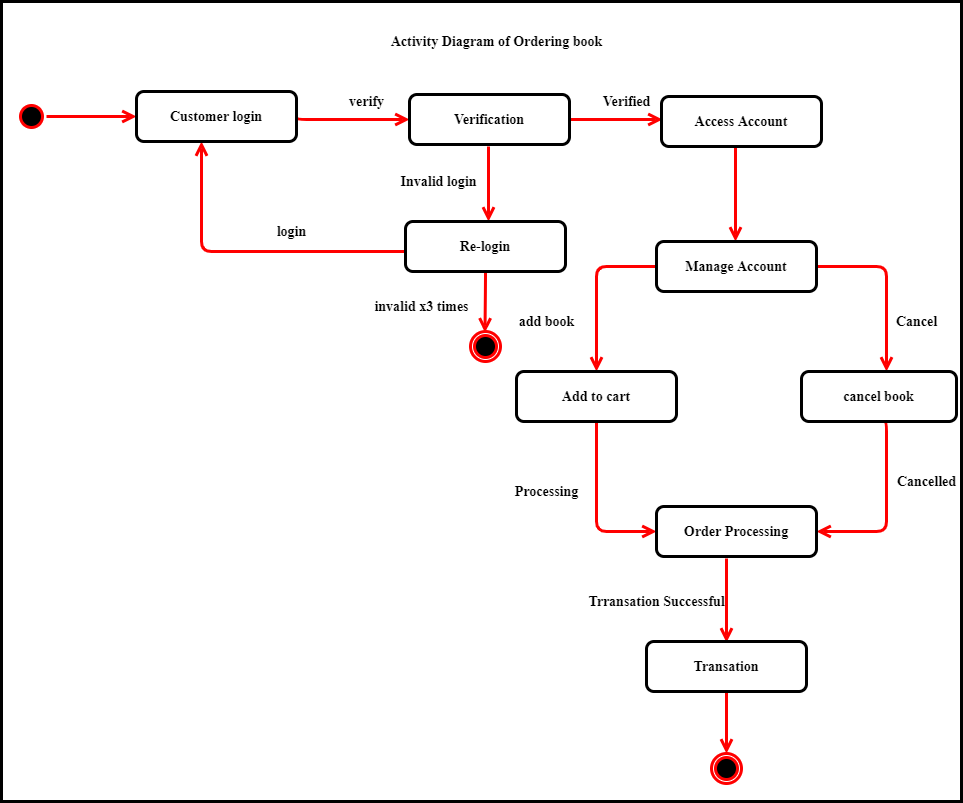

The diagram above was exported from draw.io. Its source (the exported page's mxGraphModel, read from the mxfile embedded in the PNG):
<mxGraphModel dx="852" dy="494" grid="1" gridSize="10" guides="1" tooltips="1" connect="1" arrows="1" fold="1" page="1" pageScale="1" pageWidth="850" pageHeight="1100" math="0" shadow="0">
  <root>
    <mxCell id="0" />
    <mxCell id="1" parent="0" />
    <mxCell id="pL60n46xKtPmk7utS3y0-1" value="" style="html=1;strokeWidth=3;fontStyle=1;fontSize=14;fontFamily=Times New Roman;" vertex="1" parent="1">
      <mxGeometry x="115" y="20" width="960" height="800" as="geometry" />
    </mxCell>
    <mxCell id="pL60n46xKtPmk7utS3y0-3" value="" style="ellipse;html=1;shape=startState;fillColor=#000000;strokeColor=#ff0000;strokeWidth=3;fontStyle=1;fontSize=14;fontFamily=Times New Roman;" vertex="1" parent="1">
      <mxGeometry x="130" y="120" width="30" height="30" as="geometry" />
    </mxCell>
    <mxCell id="pL60n46xKtPmk7utS3y0-4" value="" style="edgeStyle=orthogonalEdgeStyle;html=1;verticalAlign=bottom;endArrow=open;endSize=8;strokeColor=#ff0000;entryX=0;entryY=0.5;entryDx=0;entryDy=0;strokeWidth=3;fontStyle=1;fontSize=14;fontFamily=Times New Roman;" edge="1" parent="1" source="pL60n46xKtPmk7utS3y0-3">
      <mxGeometry relative="1" as="geometry">
        <mxPoint x="250" y="135" as="targetPoint" />
      </mxGeometry>
    </mxCell>
    <mxCell id="pL60n46xKtPmk7utS3y0-5" value="" style="edgeStyle=orthogonalEdgeStyle;html=1;verticalAlign=bottom;endArrow=open;endSize=8;strokeColor=#ff0000;entryX=0;entryY=0.5;entryDx=0;entryDy=0;exitX=1;exitY=0.5;exitDx=0;exitDy=0;strokeWidth=3;fontStyle=1;fontSize=14;fontFamily=Times New Roman;" edge="1" parent="1">
      <mxGeometry relative="1" as="geometry">
        <mxPoint x="523" y="138" as="targetPoint" />
        <mxPoint x="410" y="135" as="sourcePoint" />
        <Array as="points">
          <mxPoint x="410" y="138" />
        </Array>
      </mxGeometry>
    </mxCell>
    <mxCell id="pL60n46xKtPmk7utS3y0-7" value="" style="edgeStyle=orthogonalEdgeStyle;html=1;verticalAlign=bottom;endArrow=open;endSize=8;strokeColor=#ff0000;exitX=0.5;exitY=1;exitDx=0;exitDy=0;strokeWidth=3;fontStyle=1;fontSize=14;fontFamily=Times New Roman;" edge="1" parent="1">
      <mxGeometry relative="1" as="geometry">
        <mxPoint x="602" y="240" as="targetPoint" />
        <mxPoint x="602" y="165" as="sourcePoint" />
      </mxGeometry>
    </mxCell>
    <mxCell id="pL60n46xKtPmk7utS3y0-9" value="" style="edgeStyle=orthogonalEdgeStyle;html=1;verticalAlign=bottom;endArrow=open;endSize=8;strokeColor=#ff0000;exitX=0;exitY=0.5;exitDx=0;exitDy=0;entryX=0.406;entryY=1;entryDx=0;entryDy=0;entryPerimeter=0;strokeWidth=3;fontStyle=1;fontSize=14;fontFamily=Times New Roman;" edge="1" parent="1">
      <mxGeometry relative="1" as="geometry">
        <mxPoint x="314.96000000000004" y="160" as="targetPoint" />
        <mxPoint x="530" y="270" as="sourcePoint" />
      </mxGeometry>
    </mxCell>
    <mxCell id="pL60n46xKtPmk7utS3y0-10" value="login" style="text;html=1;align=center;verticalAlign=middle;resizable=0;points=[];autosize=1;strokeWidth=3;fontStyle=1;fontSize=14;fontFamily=Times New Roman;" vertex="1" parent="1">
      <mxGeometry x="380" y="240" width="50" height="20" as="geometry" />
    </mxCell>
    <mxCell id="pL60n46xKtPmk7utS3y0-11" value="verify" style="text;html=1;align=center;verticalAlign=middle;resizable=0;points=[];autosize=1;strokeWidth=3;fontStyle=1;fontSize=14;fontFamily=Times New Roman;" vertex="1" parent="1">
      <mxGeometry x="455" y="110" width="50" height="20" as="geometry" />
    </mxCell>
    <mxCell id="pL60n46xKtPmk7utS3y0-12" value="Invalid login" style="text;html=1;align=center;verticalAlign=middle;resizable=0;points=[];autosize=1;strokeWidth=3;fontStyle=1;fontSize=14;fontFamily=Times New Roman;" vertex="1" parent="1">
      <mxGeometry x="507" y="190" width="90" height="20" as="geometry" />
    </mxCell>
    <mxCell id="pL60n46xKtPmk7utS3y0-13" value="" style="edgeStyle=orthogonalEdgeStyle;html=1;verticalAlign=bottom;endArrow=open;endSize=8;strokeColor=#ff0000;exitX=1;exitY=0.5;exitDx=0;exitDy=0;strokeWidth=3;fontStyle=1;fontSize=14;fontFamily=Times New Roman;" edge="1" parent="1">
      <mxGeometry relative="1" as="geometry">
        <mxPoint x="776" y="138" as="targetPoint" />
        <mxPoint x="663" y="135" as="sourcePoint" />
        <Array as="points">
          <mxPoint x="663" y="138" />
        </Array>
      </mxGeometry>
    </mxCell>
    <mxCell id="pL60n46xKtPmk7utS3y0-14" value="Verified" style="text;html=1;align=center;verticalAlign=middle;resizable=0;points=[];autosize=1;strokeWidth=3;fontStyle=1;fontSize=14;fontFamily=Times New Roman;" vertex="1" parent="1">
      <mxGeometry x="710" y="110" width="60" height="20" as="geometry" />
    </mxCell>
    <mxCell id="pL60n46xKtPmk7utS3y0-16" value="" style="edgeStyle=orthogonalEdgeStyle;html=1;verticalAlign=bottom;endArrow=open;endSize=8;strokeColor=#ff0000;strokeWidth=3;fontStyle=1;fontSize=14;fontFamily=Times New Roman;" edge="1" parent="1" source="pL60n46xKtPmk7utS3y0-1">
      <mxGeometry relative="1" as="geometry">
        <mxPoint x="849" y="260" as="targetPoint" />
        <mxPoint x="849" y="185" as="sourcePoint" />
        <Array as="points">
          <mxPoint x="849" y="170" />
          <mxPoint x="849" y="170" />
        </Array>
      </mxGeometry>
    </mxCell>
    <mxCell id="pL60n46xKtPmk7utS3y0-18" value="" style="edgeStyle=orthogonalEdgeStyle;html=1;verticalAlign=bottom;endArrow=open;endSize=8;strokeColor=#ff0000;exitX=0;exitY=0.5;exitDx=0;exitDy=0;strokeWidth=3;fontStyle=1;fontSize=14;fontFamily=Times New Roman;" edge="1" parent="1" source="pL60n46xKtPmk7utS3y0-60">
      <mxGeometry relative="1" as="geometry">
        <mxPoint x="710" y="390" as="targetPoint" />
        <mxPoint x="790" y="290" as="sourcePoint" />
        <Array as="points">
          <mxPoint x="710" y="285" />
        </Array>
      </mxGeometry>
    </mxCell>
    <mxCell id="pL60n46xKtPmk7utS3y0-19" value="" style="edgeStyle=orthogonalEdgeStyle;html=1;verticalAlign=bottom;endArrow=open;endSize=8;strokeColor=#ff0000;exitX=1;exitY=0.5;exitDx=0;exitDy=0;strokeWidth=3;fontStyle=1;fontSize=14;fontFamily=Times New Roman;" edge="1" parent="1" source="pL60n46xKtPmk7utS3y0-60">
      <mxGeometry relative="1" as="geometry">
        <mxPoint x="1000" y="390" as="targetPoint" />
        <mxPoint x="910" y="290" as="sourcePoint" />
        <Array as="points">
          <mxPoint x="1000" y="285" />
        </Array>
      </mxGeometry>
    </mxCell>
    <mxCell id="pL60n46xKtPmk7utS3y0-24" value="" style="edgeStyle=orthogonalEdgeStyle;html=1;verticalAlign=bottom;endArrow=open;endSize=8;strokeColor=#ff0000;entryX=0;entryY=0.5;entryDx=0;entryDy=0;strokeWidth=3;fontStyle=1;fontSize=14;exitX=0.5;exitY=1;exitDx=0;exitDy=0;fontFamily=Times New Roman;" edge="1" parent="1" source="pL60n46xKtPmk7utS3y0-41" target="pL60n46xKtPmk7utS3y0-69">
      <mxGeometry relative="1" as="geometry">
        <mxPoint x="780" y="550" as="targetPoint" />
        <mxPoint x="710" y="450" as="sourcePoint" />
        <Array as="points">
          <mxPoint x="710" y="550" />
        </Array>
      </mxGeometry>
    </mxCell>
    <mxCell id="pL60n46xKtPmk7utS3y0-25" value="" style="edgeStyle=orthogonalEdgeStyle;html=1;verticalAlign=bottom;endArrow=open;endSize=8;strokeColor=#ff0000;exitX=0.438;exitY=1.04;exitDx=0;exitDy=0;entryX=0.5;entryY=0;entryDx=0;entryDy=0;strokeWidth=3;fontStyle=1;fontSize=14;exitPerimeter=0;fontFamily=Times New Roman;" edge="1" parent="1" source="pL60n46xKtPmk7utS3y0-69">
      <mxGeometry relative="1" as="geometry">
        <mxPoint x="840" y="661" as="targetPoint" />
        <mxPoint x="840" y="580" as="sourcePoint" />
        <Array as="points" />
      </mxGeometry>
    </mxCell>
    <mxCell id="pL60n46xKtPmk7utS3y0-26" value="" style="edgeStyle=orthogonalEdgeStyle;html=1;verticalAlign=bottom;endArrow=open;endSize=8;strokeColor=#ff0000;exitX=0.531;exitY=1;exitDx=0;exitDy=0;entryX=1;entryY=0.5;entryDx=0;entryDy=0;strokeWidth=3;fontStyle=1;fontSize=14;exitPerimeter=0;fontFamily=Times New Roman;" edge="1" parent="1" source="pL60n46xKtPmk7utS3y0-64" target="pL60n46xKtPmk7utS3y0-69">
      <mxGeometry relative="1" as="geometry">
        <mxPoint x="900" y="550" as="targetPoint" />
        <mxPoint x="1000" y="450" as="sourcePoint" />
        <Array as="points">
          <mxPoint x="1000" y="550" />
        </Array>
      </mxGeometry>
    </mxCell>
    <mxCell id="pL60n46xKtPmk7utS3y0-27" value="Processing" style="text;html=1;align=center;verticalAlign=middle;resizable=0;points=[];autosize=1;strokeWidth=3;fontStyle=1;fontSize=14;fontFamily=Times New Roman;" vertex="1" parent="1">
      <mxGeometry x="620" y="500" width="80" height="20" as="geometry" />
    </mxCell>
    <mxCell id="pL60n46xKtPmk7utS3y0-28" value="Trransation Successful" style="text;html=1;align=center;verticalAlign=middle;resizable=0;points=[];autosize=1;strokeWidth=3;fontStyle=1;fontSize=14;fontFamily=Times New Roman;" vertex="1" parent="1">
      <mxGeometry x="695" y="610" width="150" height="20" as="geometry" />
    </mxCell>
    <mxCell id="pL60n46xKtPmk7utS3y0-29" value="Cancelled" style="text;html=1;align=center;verticalAlign=middle;resizable=0;points=[];autosize=1;strokeWidth=3;fontStyle=1;fontSize=14;fontFamily=Times New Roman;" vertex="1" parent="1">
      <mxGeometry x="1005" y="490" width="70" height="20" as="geometry" />
    </mxCell>
    <mxCell id="pL60n46xKtPmk7utS3y0-30" value="add book" style="text;html=1;align=center;verticalAlign=middle;resizable=0;points=[];autosize=1;strokeWidth=3;fontStyle=1;fontSize=14;fontFamily=Times New Roman;" vertex="1" parent="1">
      <mxGeometry x="625" y="330" width="70" height="20" as="geometry" />
    </mxCell>
    <mxCell id="pL60n46xKtPmk7utS3y0-31" value="Cancel" style="text;html=1;align=center;verticalAlign=middle;resizable=0;points=[];autosize=1;strokeWidth=3;fontStyle=1;fontSize=14;fontFamily=Times New Roman;" vertex="1" parent="1">
      <mxGeometry x="1000" y="330" width="60" height="20" as="geometry" />
    </mxCell>
    <mxCell id="pL60n46xKtPmk7utS3y0-32" value="" style="ellipse;html=1;shape=endState;fillColor=#000000;strokeColor=#ff0000;strokeWidth=3;fontStyle=1;fontSize=14;fontFamily=Times New Roman;" vertex="1" parent="1">
      <mxGeometry x="584" y="350" width="30" height="30" as="geometry" />
    </mxCell>
    <mxCell id="pL60n46xKtPmk7utS3y0-33" value="" style="ellipse;html=1;shape=endState;fillColor=#000000;strokeColor=#ff0000;strokeWidth=3;fontStyle=1;fontSize=14;fontFamily=Times New Roman;" vertex="1" parent="1">
      <mxGeometry x="825" y="772" width="30" height="30" as="geometry" />
    </mxCell>
    <mxCell id="pL60n46xKtPmk7utS3y0-34" value="" style="edgeStyle=orthogonalEdgeStyle;html=1;verticalAlign=bottom;endArrow=open;endSize=8;strokeColor=#ff0000;entryX=0.5;entryY=0;entryDx=0;entryDy=0;strokeWidth=3;fontStyle=1;fontSize=14;exitX=0.5;exitY=1;exitDx=0;exitDy=0;exitPerimeter=0;fontFamily=Times New Roman;" edge="1" parent="1" source="pL60n46xKtPmk7utS3y0-68">
      <mxGeometry relative="1" as="geometry">
        <mxPoint x="840" y="772" as="targetPoint" />
        <mxPoint x="840" y="721" as="sourcePoint" />
        <Array as="points" />
      </mxGeometry>
    </mxCell>
    <mxCell id="pL60n46xKtPmk7utS3y0-35" value="" style="edgeStyle=orthogonalEdgeStyle;html=1;verticalAlign=bottom;endArrow=open;endSize=8;strokeColor=#ff0000;entryX=0.5;entryY=0;entryDx=0;entryDy=0;strokeWidth=3;fontStyle=1;fontSize=14;exitX=0.5;exitY=1;exitDx=0;exitDy=0;fontFamily=Times New Roman;" edge="1" parent="1" source="pL60n46xKtPmk7utS3y0-56">
      <mxGeometry relative="1" as="geometry">
        <mxPoint x="598.5" y="351" as="targetPoint" />
        <mxPoint x="598.5" y="300" as="sourcePoint" />
        <Array as="points">
          <mxPoint x="599" y="300" />
        </Array>
      </mxGeometry>
    </mxCell>
    <mxCell id="pL60n46xKtPmk7utS3y0-36" value="invalid x3 times" style="text;html=1;align=center;verticalAlign=middle;resizable=0;points=[];autosize=1;strokeWidth=3;fontStyle=1;fontSize=14;fontFamily=Times New Roman;" vertex="1" parent="1">
      <mxGeometry x="480" y="315" width="110" height="20" as="geometry" />
    </mxCell>
    <mxCell id="pL60n46xKtPmk7utS3y0-37" value="Activity Diagram of Ordering book" style="text;html=1;align=center;verticalAlign=middle;resizable=0;points=[];autosize=1;strokeWidth=3;fontStyle=1;fontSize=14;fontFamily=Times New Roman;" vertex="1" parent="1">
      <mxGeometry x="495" y="50" width="230" height="20" as="geometry" />
    </mxCell>
    <mxCell id="pL60n46xKtPmk7utS3y0-38" value="&lt;span style=&quot;font-size: 14px;&quot;&gt;Customer login&lt;/span&gt;" style="rounded=1;whiteSpace=wrap;html=1;strokeWidth=3;fontStyle=1;fontFamily=Times New Roman;fontSize=14;" vertex="1" parent="1">
      <mxGeometry x="250" y="110" width="160" height="50" as="geometry" />
    </mxCell>
    <mxCell id="pL60n46xKtPmk7utS3y0-41" value="&lt;span style=&quot;font-size: 14px;&quot;&gt;Add to cart&lt;/span&gt;" style="rounded=1;whiteSpace=wrap;html=1;strokeWidth=3;fontStyle=1;fontFamily=Times New Roman;fontSize=14;" vertex="1" parent="1">
      <mxGeometry x="630" y="390" width="160" height="50" as="geometry" />
    </mxCell>
    <mxCell id="pL60n46xKtPmk7utS3y0-44" value="&lt;span style=&quot;font-size: 14px;&quot;&gt;Access Account&lt;/span&gt;" style="rounded=1;whiteSpace=wrap;html=1;strokeWidth=3;fontStyle=1;fontFamily=Times New Roman;fontSize=14;" vertex="1" parent="1">
      <mxGeometry x="775" y="115" width="160" height="50" as="geometry" />
    </mxCell>
    <mxCell id="pL60n46xKtPmk7utS3y0-49" value="&lt;span style=&quot;font-size: 14px;&quot;&gt;Verification&lt;/span&gt;" style="rounded=1;whiteSpace=wrap;html=1;strokeWidth=3;fontStyle=1;fontFamily=Times New Roman;fontSize=14;" vertex="1" parent="1">
      <mxGeometry x="523" y="113" width="160" height="50" as="geometry" />
    </mxCell>
    <mxCell id="pL60n46xKtPmk7utS3y0-56" value="&lt;span style=&quot;font-size: 14px;&quot;&gt;Re-login&lt;/span&gt;" style="rounded=1;whiteSpace=wrap;html=1;strokeWidth=3;fontStyle=1;fontFamily=Times New Roman;fontSize=14;" vertex="1" parent="1">
      <mxGeometry x="519" y="240" width="160" height="50" as="geometry" />
    </mxCell>
    <mxCell id="pL60n46xKtPmk7utS3y0-60" value="&lt;span style=&quot;font-size: 14px;&quot;&gt;Manage Account&lt;/span&gt;" style="rounded=1;whiteSpace=wrap;html=1;strokeWidth=3;fontStyle=1;fontFamily=Times New Roman;fontSize=14;" vertex="1" parent="1">
      <mxGeometry x="770" y="260" width="160" height="50" as="geometry" />
    </mxCell>
    <mxCell id="pL60n46xKtPmk7utS3y0-64" value="&lt;span style=&quot;font-size: 14px;&quot;&gt;cancel book&lt;/span&gt;" style="rounded=1;whiteSpace=wrap;html=1;strokeWidth=3;fontStyle=1;fontFamily=Times New Roman;fontSize=14;" vertex="1" parent="1">
      <mxGeometry x="915" y="390" width="155" height="50" as="geometry" />
    </mxCell>
    <mxCell id="pL60n46xKtPmk7utS3y0-68" value="&lt;span style=&quot;font-size: 14px;&quot;&gt;Transation&lt;/span&gt;" style="rounded=1;whiteSpace=wrap;html=1;strokeWidth=3;fontStyle=1;fontFamily=Times New Roman;fontSize=14;" vertex="1" parent="1">
      <mxGeometry x="760" y="660" width="160" height="50" as="geometry" />
    </mxCell>
    <mxCell id="pL60n46xKtPmk7utS3y0-69" value="&lt;span style=&quot;font-size: 14px;&quot;&gt;Order Processing&lt;/span&gt;" style="rounded=1;whiteSpace=wrap;html=1;strokeWidth=3;fontStyle=1;fontFamily=Times New Roman;fontSize=14;" vertex="1" parent="1">
      <mxGeometry x="770" y="525" width="160" height="50" as="geometry" />
    </mxCell>
  </root>
</mxGraphModel>